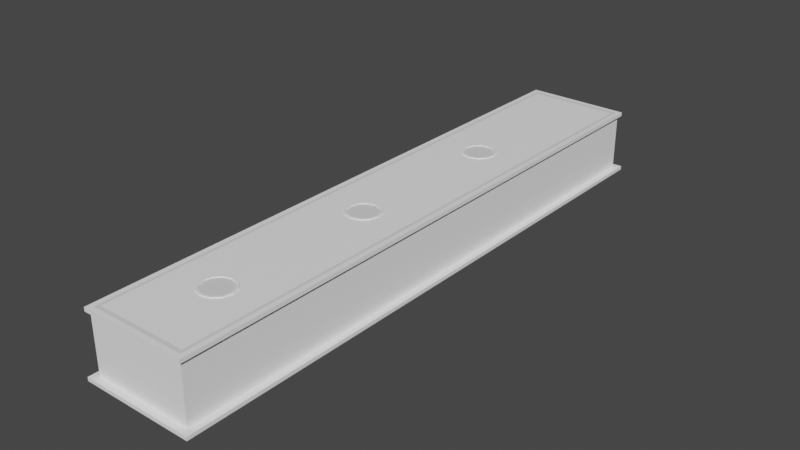 # Source: 05_rebar.blend  (saved by Blender 3.3.6; exported with 4.5.12 LTS)
import bpy
from mathutils import Matrix  # noqa: F401  (used for matrix-valued properties, if any)

bpy.ops.wm.read_factory_settings(use_empty=True)
scene = bpy.context.scene
scene.name = 'Scene'

# ---- collections
col_collection = bpy.data.collections.new('Collection'); scene.collection.children.link(col_collection)

# ---- materials (node trees are filled in below, after node groups)
mat_part_a = bpy.data.materials.new('Part_A')
mat_part_a.use_transparent_shadow = False
mat_part_b = bpy.data.materials.new('Part_B')
mat_part_b.use_transparent_shadow = False

# ---- material node trees
mat_part_a.use_nodes = True; mat_part_a.node_tree.nodes.clear()
_N = mat_part_a.node_tree.nodes; _L = mat_part_a.node_tree.links
n0 = _N.new('ShaderNodeBsdfPrincipled'); n0.name = 'Principled BSDF'; n0.location = (10, 300)
n0.distribution = 'GGX'
n0.subsurface_method = 'RANDOM_WALK_SKIN'
n0.inputs[0].default_value = (1.0, 1.0, 1.0, 1.0)
n0.inputs[3].default_value = 1.45
n0.inputs[27].default_value = (0.0, 0.0, 0.0, 1.0)
n0.inputs[28].default_value = 1.0
n1 = _N.new('ShaderNodeOutputMaterial'); n1.name = 'Material Output'; n1.location = (300, 300)
_L.new(n0.outputs[0], n1.inputs[0])
n1.is_active_output = True
mat_part_b.use_nodes = True; mat_part_b.node_tree.nodes.clear()
_N = mat_part_b.node_tree.nodes; _L = mat_part_b.node_tree.links
n0 = _N.new('ShaderNodeBsdfPrincipled'); n0.name = 'Principled BSDF'; n0.location = (10, 300)
n0.distribution = 'GGX'
n0.subsurface_method = 'RANDOM_WALK_SKIN'
n0.inputs[3].default_value = 1.45
n0.inputs[27].default_value = (0.0, 0.0, 0.0, 1.0)
n0.inputs[28].default_value = 1.0
n1 = _N.new('ShaderNodeOutputMaterial'); n1.name = 'Material Output'; n1.location = (300, 300)
_L.new(n0.outputs[0], n1.inputs[0])
n1.is_active_output = True

# ---- world
world_world = bpy.data.worlds.new('World'); scene.world = world_world
world_world.use_nodes = True; world_world.node_tree.nodes.clear()
_N = world_world.node_tree.nodes; _L = world_world.node_tree.links
n0 = _N.new('ShaderNodeOutputWorld'); n0.name = 'World Output'; n0.location = (300, 300)
n1 = _N.new('ShaderNodeBackground'); n1.name = 'Background'; n1.location = (10, 300)
n1.inputs[0].default_value = (0.05088, 0.05088, 0.05088, 1.0)
_L.new(n1.outputs[0], n0.inputs[0])
n0.is_active_output = True
world_world.color = (0.05088, 0.05088, 0.05088)
world_world.use_sun_shadow = False
world_world.sun_shadow_jitter_overblur = 0.0

# ---- meshes
me_x = bpy.data.meshes.new('메쉬')
me_x.from_pydata([(-21.27, 91.5, 314.4), (-12.28, 91.5, 323.4), (-7.629e-06, 91.5, 326.7), (12.28, 91.5, 323.4), (21.27, 91.5, 314.4), (24.56, 91.5, 302.2), (-24.56, 91.5, 302.2), (-17.69, 91.5, 312.4), (-10.21, 91.5, 319.8), (-7.629e-06, 91.5, 302.2), (-7.629e-06, 91.5, 322.6), (10.21, 91.5, 319.8), (17.69, 91.5, 312.4), (20.43, 91.5, 302.2), (-20.43, 91.5, 302.2), (-21.27, 91.5, 289.9), (-12.28, 91.5, 280.9), (-7.629e-06, 91.5, 277.6), (12.28, 91.5, 280.9), (21.27, 91.5, 289.9), (-17.69, 91.5, 291.9), (-10.21, 91.5, 284.5), (-7.629e-06, 91.5, 281.7), (10.21, 91.5, 284.5), (17.69, 91.5, 291.9), (-10.49, 92.52, 320.3), (-18.17, 92.52, 312.6), (-20.98, 92.52, 302.2), (-18.17, 92.52, 291.7), (-10.49, 92.52, 284.0), (-7.629e-06, 92.52, 281.2), (10.49, 92.52, 284.0), (18.17, 92.52, 291.7), (20.98, 92.52, 302.2), (18.17, 92.52, 312.6), (10.49, 92.52, 320.3), (-7.629e-06, 92.52, 323.1), (-11.94, 92.52, 322.8), (-20.68, 92.52, 314.1), (-23.88, 92.52, 302.2), (-20.68, 92.52, 290.2), (-11.94, 92.52, 281.5), (-7.629e-06, 92.52, 278.3), (11.94, 92.52, 281.5), (20.68, 92.52, 290.2), (23.88, 92.52, 302.2), (20.68, 92.52, 314.1), (11.94, 92.52, 322.8), (-7.629e-06, 92.52, 326.0), (-21.27, 91.5, 80.39), (-12.28, 91.5, 89.38), (-7.629e-06, 91.5, 92.67), (12.28, 91.5, 89.38), (21.27, 91.5, 80.39), (24.56, 91.5, 68.11), (-24.56, 91.5, 68.11), (-17.69, 91.5, 78.32), (-10.21, 91.5, 85.8), (-7.629e-06, 91.5, 68.11), (-7.629e-06, 91.5, 88.53), (10.21, 91.5, 85.8), (17.69, 91.5, 78.32), (20.43, 91.5, 68.11), (-20.43, 91.5, 68.11), (-21.27, 91.5, 55.83), (-12.28, 91.5, 46.84), (-7.629e-06, 91.5, 43.55), (12.28, 91.5, 46.84), (21.27, 91.5, 55.83), (-17.69, 91.5, 57.9), (-10.21, 91.5, 50.42), (-7.629e-06, 91.5, 47.68), (10.21, 91.5, 50.42), (17.69, 91.5, 57.9), (-10.49, 92.52, 86.28), (-18.17, 92.52, 78.6), (-20.98, 92.52, 68.11), (-18.17, 92.52, 57.62), (-10.49, 92.52, 49.94), (-7.629e-06, 92.52, 47.13), (10.49, 92.52, 49.94), (18.17, 92.52, 57.62), (20.98, 92.52, 68.11), (18.17, 92.52, 78.6), (10.49, 92.52, 86.28), (-7.629e-06, 92.52, 89.09), (-11.94, 92.52, 88.79), (-20.68, 92.52, 80.05), (-23.88, 92.52, 68.11), (-20.68, 92.52, 56.17), (-11.94, 92.52, 47.43), (-7.629e-06, 92.52, 44.23), (11.94, 92.52, 47.43), (20.68, 92.52, 56.17), (23.88, 92.52, 68.11), (20.68, 92.52, 80.05), (11.94, 92.52, 88.79), (-7.629e-06, 92.52, 91.99), (-21.27, 91.5, -153.7), (-12.28, 91.5, -144.7), (-7.629e-06, 91.5, -141.4), (12.28, 91.5, -144.7), (21.27, 91.5, -153.7), (24.56, 91.5, -165.9), (-24.56, 91.5, -165.9), (-17.69, 91.5, -155.7), (-10.21, 91.5, -148.2), (-7.629e-06, 91.5, -165.9), (-7.629e-06, 91.5, -145.5), (10.21, 91.5, -148.2), (17.69, 91.5, -155.7), (20.43, 91.5, -165.9), (-20.43, 91.5, -165.9), (-21.27, 91.5, -178.2), (-12.28, 91.5, -187.2), (-7.629e-06, 91.5, -190.5), (12.28, 91.5, -187.2), (21.27, 91.5, -178.2), (-17.69, 91.5, -176.2), (-10.21, 91.5, -183.6), (-7.629e-06, 91.5, -186.4), (10.21, 91.5, -183.6), (17.69, 91.5, -176.2), (-10.49, 92.52, -147.8), (-18.17, 92.52, -155.4), (-20.98, 92.52, -165.9), (-18.17, 92.52, -176.4), (-10.49, 92.52, -184.1), (-7.629e-06, 92.52, -186.9), (10.49, 92.52, -184.1), (18.17, 92.52, -176.4), (20.98, 92.52, -165.9), (18.17, 92.52, -155.4), (10.49, 92.52, -147.8), (-7.629e-06, 92.52, -145.0), (-11.94, 92.52, -145.3), (-20.68, 92.52, -154.0), (-23.88, 92.52, -165.9), (-20.68, 92.52, -177.9), (-11.94, 92.52, -186.6), (-7.629e-06, 92.52, -189.8), (11.94, 92.52, -186.6), (20.68, 92.52, -177.9), (23.88, 92.52, -165.9), (20.68, 92.52, -154.0), (11.94, 92.52, -145.3), (-7.629e-06, 92.52, -142.1), (-74.83, 91.5, -417.5), (-74.83, 86.11, -417.5), (-70.52, 5.136, -413.6), (-68.12, 91.5, -410.5), (-63.76, 91.5, -405.0), (-70.52, 83.22, -413.6), (74.83, 91.5, -417.5), (74.83, 86.11, -417.5), (70.52, 5.136, -413.6), (68.12, 91.5, -410.5), (63.76, 91.5, -405.0), (70.52, 83.22, -413.6), (74.83, 91.5, 417.5), (74.83, 86.11, 417.5), (70.52, 5.136, 413.6), (68.12, 91.5, 410.5), (63.76, 91.5, 405.0), (70.52, 83.22, 413.6), (-70.52, 5.136, 413.6), (-7.629e-06, 83.22, 413.6), (-7.629e-06, 86.11, 417.5), (-7.629e-06, 91.5, 417.5), (-7.629e-06, 91.5, 410.5), (-7.629e-06, 91.5, 405.0), (-74.83, 91.5, 417.5), (-74.83, 86.11, 417.5), (-68.12, 91.5, 410.5), (-63.76, 91.5, 405.0), (-70.52, 83.22, 413.6), (-63.76, 91.5, 68.11), (63.76, 91.5, 68.11), (-63.76, 91.5, -165.5), (63.76, 91.5, -169.3), (79.66, 5.136, -422.7), (79.66, 1.77e-07, -422.7), (79.66, 5.136, 422.7), (79.66, -8.85e-08, 422.7), (-79.66, 5.136, -422.7), (-79.66, 1.77e-07, -422.7), (-79.66, 5.136, 422.7), (-79.66, 0.0, 422.7)], [], [(7, 8, 9), (8, 10, 9), (10, 11, 9), (11, 12, 9), (12, 13, 9), (14, 7, 9), (0, 1, 37, 38), (1, 2, 48, 37), (2, 3, 47, 48), (3, 4, 46, 47), (4, 5, 45, 46), (6, 0, 38, 39), (20, 9, 21), (21, 9, 22), (22, 9, 23), (23, 9, 24), (24, 9, 13), (14, 9, 20), (15, 40, 41, 16), (16, 41, 42, 17), (17, 42, 43, 18), (18, 43, 44, 19), (19, 44, 45, 5), (6, 39, 40, 15), (26, 25, 8, 7), (27, 26, 7, 14), (28, 27, 14, 20), (29, 28, 20, 21), (30, 29, 21, 22), (31, 30, 22, 23), (32, 31, 23, 24), (33, 32, 24, 13), (34, 33, 13, 12), (35, 34, 12, 11), (36, 35, 11, 10), (25, 36, 10, 8), (26, 38, 37, 25), (27, 39, 38, 26), (28, 40, 39, 27), (29, 41, 40, 28), (30, 42, 41, 29), (31, 43, 42, 30), (32, 44, 43, 31), (33, 45, 44, 32), (34, 46, 45, 33), (35, 47, 46, 34), (36, 48, 47, 35), (25, 37, 48, 36), (56, 57, 58), (57, 59, 58), (59, 60, 58), (60, 61, 58), (61, 62, 58), (63, 56, 58), (49, 50, 86, 87), (50, 51, 97, 86), (51, 52, 96, 97), (52, 53, 95, 96), (53, 54, 94, 95), (55, 49, 87, 88), (69, 58, 70), (70, 58, 71), (71, 58, 72), (72, 58, 73), (73, 58, 62), (63, 58, 69), (64, 89, 90, 65), (65, 90, 91, 66), (66, 91, 92, 67), (67, 92, 93, 68), (68, 93, 94, 54), (55, 88, 89, 64), (75, 74, 57, 56), (76, 75, 56, 63), (77, 76, 63, 69), (78, 77, 69, 70), (79, 78, 70, 71), (80, 79, 71, 72), (81, 80, 72, 73), (82, 81, 73, 62), (83, 82, 62, 61), (84, 83, 61, 60), (85, 84, 60, 59), (74, 85, 59, 57), (75, 87, 86, 74), (76, 88, 87, 75), (77, 89, 88, 76), (78, 90, 89, 77), (79, 91, 90, 78), (80, 92, 91, 79), (81, 93, 92, 80), (82, 94, 93, 81), (83, 95, 94, 82), (84, 96, 95, 83), (85, 97, 96, 84), (74, 86, 97, 85), (105, 106, 107), (106, 108, 107), (108, 109, 107), (109, 110, 107), (110, 111, 107), (112, 105, 107), (98, 99, 135, 136), (99, 100, 146, 135), (100, 101, 145, 146), (101, 102, 144, 145), (102, 103, 143, 144), (104, 98, 136, 137), (118, 107, 119), (119, 107, 120), (120, 107, 121), (121, 107, 122), (122, 107, 111), (112, 107, 118), (113, 138, 139, 114), (114, 139, 140, 115), (115, 140, 141, 116), (116, 141, 142, 117), (117, 142, 143, 103), (104, 137, 138, 113), (124, 123, 106, 105), (125, 124, 105, 112), (126, 125, 112, 118), (127, 126, 118, 119), (128, 127, 119, 120), (129, 128, 120, 121), (130, 129, 121, 122), (131, 130, 122, 111), (132, 131, 111, 110), (133, 132, 110, 109), (134, 133, 109, 108), (123, 134, 108, 106), (124, 136, 135, 123), (125, 137, 136, 124), (126, 138, 137, 125), (127, 139, 138, 126), (128, 140, 139, 127), (129, 141, 140, 128), (130, 142, 141, 129), (131, 143, 142, 130), (132, 144, 143, 131), (133, 145, 144, 132), (134, 146, 145, 133), (123, 135, 146, 134), (150, 147, 171, 173), (151, 150, 173, 174, 176, 178), (154, 153, 159, 160), (147, 153, 154, 148), (152, 158, 155, 149), (161, 155, 158, 164), (115, 157, 151), (150, 156, 153, 147), (151, 157, 156, 150), (148, 154, 158, 152), (158, 154, 160, 164), (115, 151, 114), (157, 116, 117), (160, 159, 168, 167), (166, 161, 164), (177, 54, 53), (156, 162, 159, 153), (159, 162, 169, 168), (157, 179, 177, 163, 162, 156), (162, 163, 170, 169), (166, 164, 160, 167), (148, 172, 171, 147), (172, 167, 168, 171), (165, 166, 175), (149, 165, 175, 152), (50, 16, 17, 51), (171, 168, 169, 173), (173, 169, 170, 174), (166, 167, 172, 175), (152, 175, 172, 148), (98, 64, 65, 99), (53, 19, 5, 177), (101, 67, 68, 102), (176, 55, 64), (176, 49, 55), (68, 54, 177), (18, 52, 51, 17), (19, 53, 52, 18), (174, 1, 0), (117, 103, 179), (178, 98, 104), (179, 103, 102), (178, 104, 113), (102, 68, 177, 179), (66, 67, 101, 100), (99, 65, 66, 100), (176, 64, 98, 178), (113, 151, 178), (114, 151, 113), (157, 115, 116), (157, 117, 179), (155, 161, 182, 180), (180, 182, 183, 181), (149, 184, 186, 165), (184, 185, 187, 186), (165, 186, 182, 161), (186, 187, 183, 182), (165, 161, 166), (170, 2, 174), (2, 163, 3), (3, 163, 4), (174, 0, 6), (174, 2, 1), (170, 163, 2), (174, 6, 176), (163, 5, 4), (15, 16, 50, 49), (176, 6, 15, 49), (177, 5, 163), (180, 184, 149, 155), (185, 181, 183, 187), (185, 184, 180, 181)])
me_x.polygons.foreach_set('use_smooth', [True] * 216)
me_x.polygons.foreach_set('material_index', [1, 1, 1, 1, 1, 1, 0, 0, 0, 0, 0, 0, 1, 1, 1, 1, 1, 1, 0, 0, 0, 0, 0, 0, 0, 0, 0, 0, 0, 0, 0, 0, 0, 0, 0, 0, 0, 0, 0, 0, 0, 0, 0, 0, 0, 0, 0, 0, 1, 1, 1, 1, 1, 1, 0, 0, 0, 0, 0, 0, 1, 1, 1, 1, 1, 1, 0, 0, 0, 0, 0, 0, 0, 0, 0, 0, 0, 0, 0, 0, 0, 0, 0, 0, 0, 0, 0, 0, 0, 0, 0, 0, 0, 0, 0, 0, 1, 1, 1, 1, 1, 1, 0, 0, 0, 0, 0, 0, 1, 1, 1, 1, 1, 1, 0, 0, 0, 0, 0, 0, 0, 0, 0, 0, 0, 0, 0, 0, 0, 0, 0, 0, 0, 0, 0, 0, 0, 0, 0, 0, 0, 0, 0, 0, 0, 1, 0, 0, 0, 0, 0, 0, 1, 0, 0, 0, 0, 0, 0, 0, 0, 0, 1, 1, 0, 0, 0, 0, 0, 0, 0, 1, 0, 0, 0, 0, 0, 0, 0, 0, 0, 0, 0, 0, 0, 0, 0, 0, 0, 0, 0, 0, 0, 0, 0, 0, 0, 0, 0, 0, 0, 0, 0, 0, 0, 0, 0, 0, 0, 0, 0, 0, 0, 0, 0, 0])
_k = set([(0, 1), (0, 6), (0, 38), (0, 174), (1, 2), (1, 37), (1, 174), (2, 3), (2, 48), (2, 163), (2, 170), (2, 174), (3, 4), (3, 47), (3, 163), (4, 5), (4, 46), (4, 163), (5, 19), (5, 45), (5, 163), (5, 177), (6, 15), (6, 39), (6, 174), (6, 176), (7, 8), (7, 14), (7, 26), (8, 10), (8, 25), (9, 13), (9, 14), (10, 11), (10, 36), (11, 12), (11, 35), (12, 13), (12, 34), (13, 24), (13, 33), (14, 20), (14, 27), (15, 16), (15, 40), (15, 49), (16, 17), (16, 41), (16, 50), (17, 18), (17, 42), (17, 51), (18, 19), (18, 43), (18, 52), (19, 44), (19, 53), (20, 21), (20, 28), (21, 22), (21, 29), (22, 23), (22, 30), (23, 24), (23, 31), (24, 32), (25, 26), (25, 36), (25, 37), (26, 27), (26, 38), (27, 28), (27, 39), (28, 29), (28, 40), (29, 30), (29, 41), (30, 31), (30, 42), (31, 32), (31, 43), (32, 33), (32, 44), (33, 34), (33, 45), (34, 35), (34, 46), (35, 36), (35, 47), (36, 48), (37, 38), (37, 48), (38, 39), (39, 40), (40, 41), (41, 42), (42, 43), (43, 44), (44, 45), (45, 46), (46, 47), (47, 48), (49, 50), (49, 55), (49, 87), (49, 176), (50, 51), (50, 86), (51, 52), (51, 97), (52, 53), (52, 96), (53, 54), (53, 95), (53, 177), (54, 68), (54, 94), (54, 177), (55, 64), (55, 88), (55, 176), (56, 57), (56, 63), (56, 75), (57, 59), (57, 74), (58, 62), (58, 63), (59, 60), (59, 85), (60, 61), (60, 84), (61, 62), (61, 83), (62, 73), (62, 82), (63, 69), (63, 76), (64, 65), (64, 89), (64, 98), (64, 176), (65, 66), (65, 90), (65, 99), (66, 67), (66, 91), (66, 100), (67, 68), (67, 92), (67, 101), (68, 93), (68, 102), (68, 177), (69, 70), (69, 77), (70, 71), (70, 78), (71, 72), (71, 79), (72, 73), (72, 80), (73, 81), (74, 75), (74, 85), (74, 86), (75, 76), (75, 87), (76, 77), (76, 88), (77, 78), (77, 89), (78, 79), (78, 90), (79, 80), (79, 91), (80, 81), (80, 92), (81, 82), (81, 93), (82, 83), (82, 94), (83, 84), (83, 95), (84, 85), (84, 96), (85, 97), (86, 87), (86, 97), (87, 88), (88, 89), (89, 90), (90, 91), (91, 92), (92, 93), (93, 94), (94, 95), (95, 96), (96, 97), (98, 99), (98, 104), (98, 136), (98, 178), (99, 100), (99, 135), (100, 101), (100, 146), (101, 102), (101, 145), (102, 103), (102, 144), (102, 179), (103, 117), (103, 143), (103, 179), (104, 113), (104, 137), (104, 178), (105, 106), (105, 112), (105, 124), (106, 108), (106, 123), (107, 111), (107, 112), (108, 109), (108, 134), (109, 110), (109, 133), (110, 111), (110, 132), (111, 122), (111, 131), (112, 118), (112, 125), (113, 114), (113, 138), (113, 151), (113, 178), (114, 115), (114, 139), (114, 151), (115, 116), (115, 140), (115, 151), (115, 157), (116, 117), (116, 141), (116, 157), (117, 142), (117, 157), (117, 179), (118, 119), (118, 126), (119, 120), (119, 127), (120, 121), (120, 128), (121, 122), (121, 129), (122, 130), (123, 124), (123, 134), (123, 135), (124, 125), (124, 136), (125, 126), (125, 137), (126, 127), (126, 138), (127, 128), (127, 139), (128, 129), (128, 140), (129, 130), (129, 141), (130, 131), (130, 142), (131, 132), (131, 143), (132, 133), (132, 144), (133, 134), (133, 145), (134, 146), (135, 136), (135, 146), (136, 137), (137, 138), (138, 139), (139, 140), (140, 141), (141, 142), (142, 143), (143, 144), (144, 145), (145, 146), (147, 148), (147, 150), (147, 153), (147, 171), (148, 152), (148, 154), (148, 172), (149, 152), (149, 155), (149, 165), (149, 184), (150, 151), (150, 156), (150, 173), (151, 157), (151, 178), (152, 158), (152, 175), (153, 154), (153, 156), (153, 159), (154, 158), (154, 160), (155, 158), (155, 161), (155, 180), (156, 157), (156, 162), (157, 179), (158, 164), (159, 160), (159, 162), (159, 168), (160, 164), (160, 167), (161, 164), (161, 165), (161, 166), (161, 182), (162, 163), (162, 169), (163, 170), (163, 177), (164, 166), (165, 166), (165, 175), (165, 186), (166, 167), (166, 175), (167, 168), (167, 172), (168, 169), (168, 171), (169, 170), (169, 173), (170, 174), (171, 172), (171, 173), (172, 175), (173, 174), (174, 176), (176, 178), (177, 179), (180, 181), (180, 182), (180, 184), (181, 183), (181, 185), (182, 183), (182, 186), (183, 187), (184, 185), (184, 186), (185, 187), (186, 187)])
me_x.attributes.new('sharp_edge', 'BOOLEAN', 'EDGE').data.foreach_set('value', [ (min(e.vertices), max(e.vertices)) in _k for e in me_x.edges])
_uv = me_x.uv_layers.new(name='map1')
_uv.uv.foreach_set('vector', [0.2659, 0.02657, 0.2659, 0.02657, 0.2659, 0.02656, 0.2659, 0.02657, 0.2659, 0.02657, 0.2659, 0.02656, 0.2659, 0.02657, 0.2659, 0.02657, 0.2659, 0.02656, 0.2659, 0.02657, 0.2659, 0.02656, 0.2659, 0.02656, 0.2659, 0.02656, 0.2659, 0.02656, 0.2659, 0.02656, 0.2659, 0.02656, 0.2659, 0.02657, 0.2659, 0.02656, 0.2345, 0.255, 0.2349, 0.2548, 0.2349, 0.2548, 0.2345, 0.255, 0.2349, 0.2548, 0.2354, 0.2548, 0.2354, 0.2549, 0.2349, 0.2548, 0.2354, 0.2548, 0.2359, 0.2551, 0.2358, 0.2551, 0.2354, 0.2549, 0.2359, 0.2551, 0.2361, 0.2555, 0.236, 0.2555, 0.2358, 0.2551, 0.2361, 0.2555, 0.236, 0.2559, 0.236, 0.2559, 0.236, 0.2555, 0.2341, 0.2553, 0.2345, 0.255, 0.2345, 0.255, 0.2342, 0.2553, 0.2659, 0.02657, 0.2659, 0.02656, 0.2659, 0.02657, 0.2659, 0.02657, 0.2659, 0.02656, 0.2659, 0.02657, 0.2659, 0.02657, 0.2659, 0.02656, 0.2659, 0.02657, 0.2659, 0.02657, 0.2659, 0.02656, 0.2659, 0.02656, 0.2659, 0.02656, 0.2659, 0.02656, 0.2659, 0.02656, 0.2659, 0.02656, 0.2659, 0.02656, 0.2659, 0.02657, 0.2345, 0.255, 0.2345, 0.255, 0.2349, 0.2548, 0.2349, 0.2548, 0.2349, 0.2548, 0.2349, 0.2548, 0.2354, 0.2549, 0.2354, 0.2548, 0.2354, 0.2548, 0.2354, 0.2549, 0.2358, 0.2551, 0.2359, 0.2551, 0.2359, 0.2551, 0.2358, 0.2551, 0.236, 0.2555, 0.2361, 0.2555, 0.2361, 0.2555, 0.236, 0.2555, 0.236, 0.2559, 0.236, 0.2559, 0.2341, 0.2553, 0.2342, 0.2553, 0.2345, 0.255, 0.2345, 0.255, 0.2345, 0.255, 0.2349, 0.2549, 0.235, 0.2549, 0.2346, 0.2551, 0.2343, 0.2553, 0.2345, 0.255, 0.2346, 0.2551, 0.2343, 0.2554, 0.2345, 0.255, 0.2343, 0.2553, 0.2343, 0.2554, 0.2346, 0.2551, 0.2349, 0.2549, 0.2345, 0.255, 0.2346, 0.2551, 0.235, 0.2549, 0.2354, 0.2549, 0.2349, 0.2549, 0.235, 0.2549, 0.2354, 0.255, 0.2358, 0.2551, 0.2354, 0.2549, 0.2354, 0.255, 0.2357, 0.2552, 0.236, 0.2555, 0.2358, 0.2551, 0.2357, 0.2552, 0.2359, 0.2555, 0.2359, 0.2558, 0.236, 0.2555, 0.2359, 0.2555, 0.2359, 0.2558, 0.236, 0.2555, 0.2359, 0.2558, 0.2359, 0.2558, 0.2359, 0.2555, 0.2358, 0.2551, 0.236, 0.2555, 0.2359, 0.2555, 0.2357, 0.2552, 0.2354, 0.2549, 0.2358, 0.2551, 0.2357, 0.2552, 0.2354, 0.255, 0.2349, 0.2549, 0.2354, 0.2549, 0.2354, 0.255, 0.235, 0.2549, 0.2345, 0.255, 0.2345, 0.255, 0.2349, 0.2548, 0.2349, 0.2549, 0.2343, 0.2553, 0.2342, 0.2553, 0.2345, 0.255, 0.2345, 0.255, 0.2345, 0.255, 0.2345, 0.255, 0.2342, 0.2553, 0.2343, 0.2553, 0.2349, 0.2549, 0.2349, 0.2548, 0.2345, 0.255, 0.2345, 0.255, 0.2354, 0.2549, 0.2354, 0.2549, 0.2349, 0.2548, 0.2349, 0.2549, 0.2358, 0.2551, 0.2358, 0.2551, 0.2354, 0.2549, 0.2354, 0.2549, 0.236, 0.2555, 0.236, 0.2555, 0.2358, 0.2551, 0.2358, 0.2551, 0.2359, 0.2558, 0.236, 0.2559, 0.236, 0.2555, 0.236, 0.2555, 0.236, 0.2555, 0.236, 0.2555, 0.236, 0.2559, 0.2359, 0.2558, 0.2358, 0.2551, 0.2358, 0.2551, 0.236, 0.2555, 0.236, 0.2555, 0.2354, 0.2549, 0.2354, 0.2549, 0.2358, 0.2551, 0.2358, 0.2551, 0.2349, 0.2549, 0.2349, 0.2548, 0.2354, 0.2549, 0.2354, 0.2549, 0.2659, 0.02657, 0.2659, 0.02657, 0.2659, 0.02656, 0.2659, 0.02657, 0.2659, 0.02657, 0.2659, 0.02656, 0.2659, 0.02657, 0.2659, 0.02657, 0.2659, 0.02656, 0.2659, 0.02657, 0.2659, 0.02656, 0.2659, 0.02656, 0.2659, 0.02656, 0.2659, 0.02656, 0.2659, 0.02656, 0.2659, 0.02656, 0.2659, 0.02657, 0.2659, 0.02656, 0.2345, 0.255, 0.2349, 0.2548, 0.2349, 0.2548, 0.2345, 0.255, 0.2349, 0.2548, 0.2354, 0.2548, 0.2354, 0.2549, 0.2349, 0.2548, 0.2354, 0.2548, 0.2359, 0.2551, 0.2358, 0.2551, 0.2354, 0.2549, 0.2359, 0.2551, 0.2361, 0.2555, 0.236, 0.2555, 0.2358, 0.2551, 0.2361, 0.2555, 0.236, 0.2559, 0.236, 0.2559, 0.236, 0.2555, 0.2341, 0.2553, 0.2345, 0.255, 0.2345, 0.255, 0.2342, 0.2553, 0.2659, 0.02657, 0.2659, 0.02656, 0.2659, 0.02657, 0.2659, 0.02657, 0.2659, 0.02656, 0.2659, 0.02657, 0.2659, 0.02657, 0.2659, 0.02656, 0.2659, 0.02657, 0.2659, 0.02657, 0.2659, 0.02656, 0.2659, 0.02656, 0.2659, 0.02656, 0.2659, 0.02656, 0.2659, 0.02656, 0.2659, 0.02656, 0.2659, 0.02656, 0.2659, 0.02657, 0.2345, 0.255, 0.2345, 0.255, 0.2349, 0.2548, 0.2349, 0.2548, 0.2349, 0.2548, 0.2349, 0.2548, 0.2354, 0.2549, 0.2354, 0.2548, 0.2354, 0.2548, 0.2354, 0.2549, 0.2358, 0.2551, 0.2359, 0.2551, 0.2359, 0.2551, 0.2358, 0.2551, 0.236, 0.2555, 0.2361, 0.2555, 0.2361, 0.2555, 0.236, 0.2555, 0.236, 0.2559, 0.236, 0.2559, 0.2341, 0.2553, 0.2342, 0.2553, 0.2345, 0.255, 0.2345, 0.255, 0.2345, 0.255, 0.2349, 0.2549, 0.235, 0.2549, 0.2346, 0.2551, 0.2343, 0.2553, 0.2345, 0.255, 0.2346, 0.2551, 0.2343, 0.2554, 0.2345, 0.255, 0.2343, 0.2553, 0.2343, 0.2554, 0.2346, 0.2551, 0.2349, 0.2549, 0.2345, 0.255, 0.2346, 0.2551, 0.235, 0.2549, 0.2354, 0.2549, 0.2349, 0.2549, 0.235, 0.2549, 0.2354, 0.255, 0.2358, 0.2551, 0.2354, 0.2549, 0.2354, 0.255, 0.2357, 0.2552, 0.236, 0.2555, 0.2358, 0.2551, 0.2357, 0.2552, 0.2359, 0.2555, 0.2359, 0.2558, 0.236, 0.2555, 0.2359, 0.2555, 0.2359, 0.2558, 0.236, 0.2555, 0.2359, 0.2558, 0.2359, 0.2558, 0.2359, 0.2555, 0.2358, 0.2551, 0.236, 0.2555, 0.2359, 0.2555, 0.2357, 0.2552, 0.2354, 0.2549, 0.2358, 0.2551, 0.2357, 0.2552, 0.2354, 0.255, 0.2349, 0.2549, 0.2354, 0.2549, 0.2354, 0.255, 0.235, 0.2549, 0.2345, 0.255, 0.2345, 0.255, 0.2349, 0.2548, 0.2349, 0.2549, 0.2343, 0.2553, 0.2342, 0.2553, 0.2345, 0.255, 0.2345, 0.255, 0.2345, 0.255, 0.2345, 0.255, 0.2342, 0.2553, 0.2343, 0.2553, 0.2349, 0.2549, 0.2349, 0.2548, 0.2345, 0.255, 0.2345, 0.255, 0.2354, 0.2549, 0.2354, 0.2549, 0.2349, 0.2548, 0.2349, 0.2549, 0.2358, 0.2551, 0.2358, 0.2551, 0.2354, 0.2549, 0.2354, 0.2549, 0.236, 0.2555, 0.236, 0.2555, 0.2358, 0.2551, 0.2358, 0.2551, 0.2359, 0.2558, 0.236, 0.2559, 0.236, 0.2555, 0.236, 0.2555, 0.236, 0.2555, 0.236, 0.2555, 0.236, 0.2559, 0.2359, 0.2558, 0.2358, 0.2551, 0.2358, 0.2551, 0.236, 0.2555, 0.236, 0.2555, 0.2354, 0.2549, 0.2354, 0.2549, 0.2358, 0.2551, 0.2358, 0.2551, 0.2349, 0.2549, 0.2349, 0.2548, 0.2354, 0.2549, 0.2354, 0.2549, 0.2659, 0.02657, 0.2659, 0.02657, 0.2659, 0.02656, 0.2659, 0.02657, 0.2659, 0.02657, 0.2659, 0.02656, 0.2659, 0.02657, 0.2659, 0.02657, 0.2659, 0.02656, 0.2659, 0.02657, 0.2659, 0.02656, 0.2659, 0.02656, 0.2659, 0.02656, 0.2659, 0.02656, 0.2659, 0.02656, 0.2659, 0.02656, 0.2659, 0.02657, 0.2659, 0.02656, 0.2345, 0.255, 0.2349, 0.2548, 0.2349, 0.2548, 0.2345, 0.255, 0.2349, 0.2548, 0.2354, 0.2548, 0.2354, 0.2549, 0.2349, 0.2548, 0.2354, 0.2548, 0.2359, 0.2551, 0.2358, 0.2551, 0.2354, 0.2549, 0.2359, 0.2551, 0.2361, 0.2555, 0.236, 0.2555, 0.2358, 0.2551, 0.2361, 0.2555, 0.236, 0.2559, 0.236, 0.2559, 0.236, 0.2555, 0.2341, 0.2553, 0.2345, 0.255, 0.2345, 0.255, 0.2342, 0.2553, 0.2659, 0.02657, 0.2659, 0.02656, 0.2659, 0.02657, 0.2659, 0.02657, 0.2659, 0.02656, 0.2659, 0.02657, 0.2659, 0.02657, 0.2659, 0.02656, 0.2659, 0.02657, 0.2659, 0.02657, 0.2659, 0.02656, 0.2659, 0.02656, 0.2659, 0.02656, 0.2659, 0.02656, 0.2659, 0.02656, 0.2659, 0.02656, 0.2659, 0.02656, 0.2659, 0.02657, 0.2345, 0.255, 0.2345, 0.255, 0.2349, 0.2548, 0.2349, 0.2548, 0.2349, 0.2548, 0.2349, 0.2548, 0.2354, 0.2549, 0.2354, 0.2548, 0.2354, 0.2548, 0.2354, 0.2549, 0.2358, 0.2551, 0.2359, 0.2551, 0.2359, 0.2551, 0.2358, 0.2551, 0.236, 0.2555, 0.2361, 0.2555, 0.2361, 0.2555, 0.236, 0.2555, 0.236, 0.2559, 0.236, 0.2559, 0.2341, 0.2553, 0.2342, 0.2553, 0.2345, 0.255, 0.2345, 0.255, 0.2345, 0.255, 0.2349, 0.2549, 0.235, 0.2549, 0.2346, 0.2551, 0.2343, 0.2553, 0.2345, 0.255, 0.2346, 0.2551, 0.2343, 0.2554, 0.2345, 0.255, 0.2343, 0.2553, 0.2343, 0.2554, 0.2346, 0.2551, 0.2349, 0.2549, 0.2345, 0.255, 0.2346, 0.2551, 0.235, 0.2549, 0.2354, 0.2549, 0.2349, 0.2549, 0.235, 0.2549, 0.2354, 0.255, 0.2358, 0.2551, 0.2354, 0.2549, 0.2354, 0.255, 0.2357, 0.2552, 0.236, 0.2555, 0.2358, 0.2551, 0.2357, 0.2552, 0.2359, 0.2555, 0.2359, 0.2558, 0.236, 0.2555, 0.2359, 0.2555, 0.2359, 0.2558, 0.236, 0.2555, 0.2359, 0.2558, 0.2359, 0.2558, 0.2359, 0.2555, 0.2358, 0.2551, 0.236, 0.2555, 0.2359, 0.2555, 0.2357, 0.2552, 0.2354, 0.2549, 0.2358, 0.2551, 0.2357, 0.2552, 0.2354, 0.255, 0.2349, 0.2549, 0.2354, 0.2549, 0.2354, 0.255, 0.235, 0.2549, 0.2345, 0.255, 0.2345, 0.255, 0.2349, 0.2548, 0.2349, 0.2549, 0.2343, 0.2553, 0.2342, 0.2553, 0.2345, 0.255, 0.2345, 0.255, 0.2345, 0.255, 0.2345, 0.255, 0.2342, 0.2553, 0.2343, 0.2553, 0.2349, 0.2549, 0.2349, 0.2548, 0.2345, 0.255, 0.2345, 0.255, 0.2354, 0.2549, 0.2354, 0.2549, 0.2349, 0.2548, 0.2349, 0.2549, 0.2358, 0.2551, 0.2358, 0.2551, 0.2354, 0.2549, 0.2354, 0.2549, 0.236, 0.2555, 0.236, 0.2555, 0.2358, 0.2551, 0.2358, 0.2551, 0.2359, 0.2558, 0.236, 0.2559, 0.236, 0.2555, 0.236, 0.2555, 0.236, 0.2555, 0.236, 0.2555, 0.236, 0.2559, 0.2359, 0.2558, 0.2358, 0.2551, 0.2358, 0.2551, 0.236, 0.2555, 0.236, 0.2555, 0.2354, 0.2549, 0.2354, 0.2549, 0.2358, 0.2551, 0.2358, 0.2551, 0.2349, 0.2549, 0.2349, 0.2548, 0.2354, 0.2549, 0.2354, 0.2549, 0.2349, 0.3024, 0.2348, 0.3024, 0.2348, 0.3024, 0.2349, 0.3024, 0.4531, 0.02769, 0.4531, 0.02769, 0.4531, 0.02769, 0.4531, 0.02769, 0.4531, 0.02769, 0.4531, 0.02769, 0.2348, 0.3024, 0.2348, 0.3024, 0.2348, 0.3024, 0.2348, 0.3024, 0.2348, 0.3024, 0.2348, 0.3024, 0.2348, 0.3024, 0.2348, 0.3024, 0.2349, 0.2305, 0.2349, 0.2305, 0.2349, 0.2308, 0.2349, 0.2308, 0.2349, 0.2308, 0.2349, 0.2308, 0.2349, 0.2305, 0.2349, 0.2305, 0.2349, 0.3027, 0.2349, 0.3024, 0.2349, 0.3024, 0.2349, 0.3024, 0.2349, 0.3024, 0.2348, 0.3024, 0.2348, 0.3024, 0.4531, 0.02769, 0.4531, 0.02769, 0.4531, 0.02769, 0.4531, 0.02769, 0.2348, 0.3024, 0.2348, 0.3024, 0.2348, 0.3023, 0.2348, 0.3023, 0.2348, 0.3023, 0.2348, 0.3024, 0.2348, 0.3024, 0.2348, 0.3023, 0.2349, 0.3027, 0.2349, 0.3024, 0.2348, 0.303, 0.2349, 0.3024, 0.2348, 0.303, 0.2347, 0.303, 0.2348, 0.3024, 0.2348, 0.3024, 0.235, 0.3024, 0.235, 0.3024, 0.2348, 0.2305, 0.2349, 0.2308, 0.2349, 0.2305, 0.2348, 0.3027, 0.2348, 0.3027, 0.2348, 0.3027, 0.2349, 0.3024, 0.2349, 0.3024, 0.2348, 0.3024, 0.2348, 0.3024, 0.2348, 0.3024, 0.2349, 0.3024, 0.235, 0.3024, 0.235, 0.3024, 0.4531, 0.02769, 0.4531, 0.02769, 0.4531, 0.02769, 0.4531, 0.02769, 0.4531, 0.02769, 0.4531, 0.02769, 0.4531, 0.02769, 0.4531, 0.02769, 0.4531, 0.02769, 0.4531, 0.02769, 0.235, 0.3023, 0.2348, 0.3023, 0.2348, 0.3024, 0.235, 0.3024, 0.2348, 0.3024, 0.2348, 0.3024, 0.2348, 0.3024, 0.2348, 0.3024, 0.2348, 0.3024, 0.235, 0.3024, 0.235, 0.3024, 0.2348, 0.3024, 0.2348, 0.2308, 0.2348, 0.2305, 0.2349, 0.2305, 0.2349, 0.2308, 0.2348, 0.2308, 0.2349, 0.2305, 0.2349, 0.2305, 0.2349, 0.3027, 0.2349, 0.3026, 0.235, 0.3026, 0.2349, 0.3027, 0.2348, 0.3024, 0.235, 0.3024, 0.235, 0.3024, 0.2349, 0.3024, 0.4531, 0.02769, 0.4531, 0.02769, 0.4531, 0.02769, 0.4531, 0.02769, 0.235, 0.3023, 0.235, 0.3024, 0.2348, 0.3024, 0.2348, 0.3023, 0.2348, 0.3023, 0.2348, 0.3023, 0.2348, 0.3024, 0.2348, 0.3024, 0.2347, 0.3029, 0.2348, 0.3027, 0.2349, 0.3027, 0.2348, 0.3029, 0.2348, 0.3027, 0.2349, 0.3026, 0.2349, 0.3025, 0.2348, 0.3027, 0.2348, 0.3029, 0.2349, 0.3027, 0.2348, 0.3027, 0.2347, 0.3029, 0.2348, 0.3027, 0.2348, 0.3027, 0.2348, 0.3027, 0.2348, 0.3027, 0.2348, 0.3027, 0.2348, 0.3027, 0.2348, 0.3027, 0.2348, 0.3027, 0.2348, 0.3027, 0.2349, 0.3026, 0.2349, 0.3027, 0.2349, 0.3027, 0.235, 0.3026, 0.2349, 0.3026, 0.2348, 0.3027, 0.2349, 0.3027, 0.2349, 0.3026, 0.2349, 0.3024, 0.2349, 0.3025, 0.2349, 0.3025, 0.2347, 0.303, 0.2347, 0.303, 0.2347, 0.303, 0.2347, 0.303, 0.2347, 0.3029, 0.2347, 0.303, 0.2347, 0.303, 0.2347, 0.303, 0.2347, 0.3029, 0.2347, 0.303, 0.2347, 0.303, 0.2347, 0.303, 0.2347, 0.3029, 0.2348, 0.3027, 0.2348, 0.3027, 0.2347, 0.303, 0.2349, 0.3028, 0.2349, 0.3027, 0.2348, 0.3029, 0.2348, 0.3029, 0.2348, 0.3029, 0.2349, 0.3027, 0.2349, 0.3028, 0.2348, 0.3029, 0.2348, 0.3027, 0.2348, 0.3027, 0.2347, 0.3029, 0.2347, 0.303, 0.2347, 0.303, 0.2349, 0.3024, 0.2347, 0.303, 0.2348, 0.303, 0.2349, 0.3024, 0.2347, 0.303, 0.2349, 0.3024, 0.2348, 0.303, 0.2348, 0.303, 0.2349, 0.3024, 0.2347, 0.303, 0.2347, 0.303, 0.2371, 0.3037, 0.2346, 0.3037, 0.2345, 0.3037, 0.237, 0.3037, 0.237, 0.3037, 0.2345, 0.3037, 0.2345, 0.3038, 0.237, 0.3038, 0.2371, 0.3037, 0.237, 0.3037, 0.2345, 0.3037, 0.2346, 0.3037, 0.237, 0.3037, 0.237, 0.3038, 0.2345, 0.3038, 0.2345, 0.3037, 0.2364, 0.3037, 0.237, 0.3037, 0.2345, 0.3037, 0.2346, 0.3037, 0.237, 0.3037, 0.237, 0.3038, 0.2345, 0.3038, 0.2345, 0.3037, 0.2348, 0.2308, 0.2349, 0.2308, 0.2348, 0.2305, 0.235, 0.3025, 0.235, 0.3025, 0.2349, 0.3024, 0.235, 0.3025, 0.2349, 0.3024, 0.2349, 0.3025, 0.2349, 0.3025, 0.2349, 0.3024, 0.2349, 0.3025, 0.2349, 0.3024, 0.2349, 0.3025, 0.2349, 0.3025, 0.2349, 0.3024, 0.235, 0.3025, 0.2349, 0.3025, 0.235, 0.3025, 0.2349, 0.3024, 0.235, 0.3025, 0.2349, 0.3024, 0.2349, 0.3025, 0.2348, 0.3027, 0.2349, 0.3024, 0.2349, 0.3025, 0.2349, 0.3025, 0.2349, 0.3026, 0.2349, 0.3026, 0.2349, 0.3027, 0.2348, 0.3027, 0.2348, 0.3027, 0.2349, 0.3025, 0.2349, 0.3026, 0.2348, 0.3027, 0.2348, 0.3027, 0.2349, 0.3025, 0.2349, 0.3024, 0.235, 0.3026, 0.2353, 0.3026, 0.2353, 0.3026, 0.235, 0.3026, 0.2353, 0.3026, 0.235, 0.3026, 0.2356, 0.3019, 0.2359, 0.3019, 0.2353, 0.3026, 0.2353, 0.3026, 0.235, 0.3026, 0.235, 0.3026])
me_x.materials.append(mat_part_a)
me_x.materials.append(mat_part_b)
me_x.update()
me_x.normals_split_custom_set([tuple(v) for v in zip(*[iter([0.0, 1.0, 0.0, 0.0, 1.0, 0.0, 0.0, 1.0, 0.0, 0.0, 1.0, 0.0, 0.0, 1.0, 0.0, 0.0, 1.0, 0.0, 0.0, 1.0, 0.0, 0.0, 1.0, 0.0, 0.0, 1.0, 0.0, 0.0, 1.0, 0.0, 0.0, 1.0, 0.0, 0.0, 1.0, 0.0, 0.0, 1.0, 0.0, 0.0, 1.0, 0.0, 0.0, 1.0, 0.0, 0.0, 1.0, 0.0, 0.0, 1.0, 0.0, 0.0, 1.0, 0.0, -0.5961, 0.5379, 0.5961, -0.5961, 0.5379, 0.5961, -0.5961, 0.5379, 0.5961, -0.5961, 0.5379, 0.5961, -0.2182, 0.5379, 0.8143, -0.2182, 0.5379, 0.8143, -0.2182, 0.5379, 0.8143, -0.2182, 0.5379, 0.8143, 0.2182, 0.5379, 0.8143, 0.2182, 0.5379, 0.8143, 0.2182, 0.5379, 0.8143, 0.2182, 0.5379, 0.8143, 0.5961, 0.5379, 0.5961, 0.5961, 0.5379, 0.5961, 0.5961, 0.5379, 0.5961, 0.5961, 0.5379, 0.5961, 0.8143, 0.5379, 0.2182, 0.8143, 0.5379, 0.2182, 0.8143, 0.5379, 0.2182, 0.8143, 0.5379, 0.2182, -0.8143, 0.5379, 0.2182, -0.8143, 0.5379, 0.2182, -0.8143, 0.5379, 0.2182, -0.8143, 0.5379, 0.2182, 0.0, 1.0, 0.0, 0.0, 1.0, 0.0, 0.0, 1.0, 0.0, 0.0, 1.0, 0.0, 0.0, 1.0, 0.0, 0.0, 1.0, 0.0, 0.0, 1.0, 0.0, 0.0, 1.0, 0.0, 0.0, 1.0, 0.0, 0.0, 1.0, 0.0, 0.0, 1.0, 0.0, 0.0, 1.0, 0.0, 0.0, 1.0, 0.0, 0.0, 1.0, 0.0, 0.0, 1.0, 0.0, 0.0, 1.0, 0.0, 0.0, 1.0, 0.0, 0.0, 1.0, 0.0, -0.5961, 0.5379, -0.5961, -0.5961, 0.5379, -0.5961, -0.5961, 0.5379, -0.5961, -0.5961, 0.5379, -0.5961, -0.2182, 0.5379, -0.8143, -0.2182, 0.5379, -0.8143, -0.2182, 0.5379, -0.8143, -0.2182, 0.5379, -0.8143, 0.2182, 0.5379, -0.8143, 0.2182, 0.5379, -0.8143, 0.2182, 0.5379, -0.8143, 0.2182, 0.5379, -0.8143, 0.5961, 0.5379, -0.5961, 0.5961, 0.5379, -0.5961, 0.5961, 0.5379, -0.5961, 0.5961, 0.5379, -0.5961, 0.8143, 0.5379, -0.2182, 0.8143, 0.5379, -0.2182, 0.8143, 0.5379, -0.2182, 0.8143, 0.5379, -0.2182, -0.8143, 0.5379, -0.2182, -0.8143, 0.5379, -0.2182, -0.8143, 0.5379, -0.2182, -0.8143, 0.5379, -0.2182, 0.6258, 0.4655, -0.6258, 0.6258, 0.4655, -0.6258, 0.6258, 0.4655, -0.6258, 0.6258, 0.4655, -0.6258, 0.8549, 0.4655, -0.2291, 0.8549, 0.4655, -0.2291, 0.8549, 0.4655, -0.2291, 0.8549, 0.4655, -0.2291, 0.8549, 0.4655, 0.2291, 0.8549, 0.4655, 0.2291, 0.8549, 0.4655, 0.2291, 0.8549, 0.4655, 0.2291, 0.6258, 0.4655, 0.6258, 0.6258, 0.4655, 0.6258, 0.6258, 0.4655, 0.6258, 0.6258, 0.4655, 0.6258, 0.2291, 0.4655, 0.8549, 0.2291, 0.4655, 0.8549, 0.2291, 0.4655, 0.8549, 0.2291, 0.4655, 0.8549, -0.2291, 0.4655, 0.8549, -0.2291, 0.4655, 0.8549, -0.2291, 0.4655, 0.8549, -0.2291, 0.4655, 0.8549, -0.6258, 0.4655, 0.6258, -0.6258, 0.4655, 0.6258, -0.6258, 0.4655, 0.6258, -0.6258, 0.4655, 0.6258, -0.8549, 0.4655, 0.2291, -0.8549, 0.4655, 0.2291, -0.8549, 0.4655, 0.2291, -0.8549, 0.4655, 0.2291, -0.8549, 0.4655, -0.2291, -0.8549, 0.4655, -0.2291, -0.8549, 0.4655, -0.2291, -0.8549, 0.4655, -0.2291, -0.6258, 0.4655, -0.6258, -0.6258, 0.4655, -0.6258, -0.6258, 0.4655, -0.6258, -0.6258, 0.4655, -0.6258, -0.2291, 0.4655, -0.8549, -0.2291, 0.4655, -0.8549, -0.2291, 0.4655, -0.8549, -0.2291, 0.4655, -0.8549, 0.2291, 0.4655, -0.8549, 0.2291, 0.4655, -0.8549, 0.2291, 0.4655, -0.8549, 0.2291, 0.4655, -0.8549, 0.0, 1.0, 4.694e-07, 0.0, 1.0, 4.694e-07, 0.0, 1.0, 4.694e-07, 0.0, 1.0, 4.694e-07, 0.0, 1.0, 9.388e-07, 0.0, 1.0, 9.388e-07, 0.0, 1.0, 9.388e-07, 0.0, 1.0, 9.388e-07, 0.0, 1.0, 0.0, 0.0, 1.0, 0.0, 0.0, 1.0, 0.0, 0.0, 1.0, 0.0, 0.0, 1.0, -9.388e-07, 0.0, 1.0, -9.388e-07, 0.0, 1.0, -9.388e-07, 0.0, 1.0, -9.388e-07, 0.0, 1.0, -1.408e-06, 0.0, 1.0, -1.408e-06, 0.0, 1.0, -1.408e-06, 0.0, 1.0, -1.408e-06, 0.0, 1.0, 0.0, 0.0, 1.0, 0.0, 0.0, 1.0, 0.0, 0.0, 1.0, 0.0, 0.0, 1.0, -4.694e-07, 0.0, 1.0, -4.694e-07, 0.0, 1.0, -4.694e-07, 0.0, 1.0, -4.694e-07, 0.0, 1.0, 4.694e-07, 0.0, 1.0, 4.694e-07, 0.0, 1.0, 4.694e-07, 0.0, 1.0, 4.694e-07, 0.0, 1.0, 0.0, 0.0, 1.0, 0.0, 0.0, 1.0, 0.0, 0.0, 1.0, 0.0, 0.0, 1.0, 4.694e-07, 0.0, 1.0, 4.694e-07, 0.0, 1.0, 4.694e-07, 0.0, 1.0, 4.694e-07, 0.0, 1.0, 1.408e-06, 0.0, 1.0, 1.408e-06, 0.0, 1.0, 1.408e-06, 0.0, 1.0, 1.408e-06, 0.0, 1.0, 0.0, 0.0, 1.0, 0.0, 0.0, 1.0, 0.0, 0.0, 1.0, 0.0, 0.0, 1.0, 0.0, 0.0, 1.0, 0.0, 0.0, 1.0, 0.0, 0.0, 1.0, 0.0, 0.0, 1.0, 0.0, 0.0, 1.0, 0.0, 0.0, 1.0, 0.0, 0.0, 1.0, 0.0, 0.0, 1.0, 0.0, 0.0, 1.0, 0.0, 0.0, 1.0, 0.0, 0.0, 1.0, 0.0, 0.0, 1.0, 0.0, 0.0, 1.0, 0.0, 0.0, 1.0, 0.0, 0.0, 1.0, 0.0, 0.0, 1.0, 0.0, 0.0, 1.0, 0.0, -0.5961, 0.5379, 0.5961, -0.5961, 0.5379, 0.5961, -0.5961, 0.5379, 0.5961, -0.5961, 0.5379, 0.5961, -0.2182, 0.5379, 0.8143, -0.2182, 0.5379, 0.8143, -0.2182, 0.5379, 0.8143, -0.2182, 0.5379, 0.8143, 0.2182, 0.5379, 0.8143, 0.2182, 0.5379, 0.8143, 0.2182, 0.5379, 0.8143, 0.2182, 0.5379, 0.8143, 0.5961, 0.5379, 0.5961, 0.5961, 0.5379, 0.5961, 0.5961, 0.5379, 0.5961, 0.5961, 0.5379, 0.5961, 0.8143, 0.5379, 0.2182, 0.8143, 0.5379, 0.2182, 0.8143, 0.5379, 0.2182, 0.8143, 0.5379, 0.2182, -0.8143, 0.5379, 0.2182, -0.8143, 0.5379, 0.2182, -0.8143, 0.5379, 0.2182, -0.8143, 0.5379, 0.2182, 0.0, 1.0, 0.0, 0.0, 1.0, 0.0, 0.0, 1.0, 0.0, 0.0, 1.0, 0.0, 0.0, 1.0, 0.0, 0.0, 1.0, 0.0, 0.0, 1.0, 0.0, 0.0, 1.0, 0.0, 0.0, 1.0, 0.0, 0.0, 1.0, 0.0, 0.0, 1.0, 0.0, 0.0, 1.0, 0.0, 0.0, 1.0, 0.0, 0.0, 1.0, 0.0, 0.0, 1.0, 0.0, 0.0, 1.0, 0.0, 0.0, 1.0, 0.0, 0.0, 1.0, 0.0, -0.5961, 0.5379, -0.5961, -0.5961, 0.5379, -0.5961, -0.5961, 0.5379, -0.5961, -0.5961, 0.5379, -0.5961, -0.2182, 0.5379, -0.8143, -0.2182, 0.5379, -0.8143, -0.2182, 0.5379, -0.8143, -0.2182, 0.5379, -0.8143, 0.2182, 0.5379, -0.8143, 0.2182, 0.5379, -0.8143, 0.2182, 0.5379, -0.8143, 0.2182, 0.5379, -0.8143, 0.5961, 0.5379, -0.5961, 0.5961, 0.5379, -0.5961, 0.5961, 0.5379, -0.5961, 0.5961, 0.5379, -0.5961, 0.8143, 0.5379, -0.2182, 0.8143, 0.5379, -0.2182, 0.8143, 0.5379, -0.2182, 0.8143, 0.5379, -0.2182, -0.8143, 0.5379, -0.2182, -0.8143, 0.5379, -0.2182, -0.8143, 0.5379, -0.2182, -0.8143, 0.5379, -0.2182, 0.6258, 0.4655, -0.6258, 0.6258, 0.4655, -0.6258, 0.6258, 0.4655, -0.6258, 0.6258, 0.4655, -0.6258, 0.8549, 0.4655, -0.2291, 0.8549, 0.4655, -0.2291, 0.8549, 0.4655, -0.2291, 0.8549, 0.4655, -0.2291, 0.8549, 0.4655, 0.2291, 0.8549, 0.4655, 0.2291, 0.8549, 0.4655, 0.2291, 0.8549, 0.4655, 0.2291, 0.6258, 0.4655, 0.6258, 0.6258, 0.4655, 0.6258, 0.6258, 0.4655, 0.6258, 0.6258, 0.4655, 0.6258, 0.2291, 0.4655, 0.8549, 0.2291, 0.4655, 0.8549, 0.2291, 0.4655, 0.8549, 0.2291, 0.4655, 0.8549, -0.2291, 0.4655, 0.8549, -0.2291, 0.4655, 0.8549, -0.2291, 0.4655, 0.8549, -0.2291, 0.4655, 0.8549, -0.6258, 0.4655, 0.6258, -0.6258, 0.4655, 0.6258, -0.6258, 0.4655, 0.6258, -0.6258, 0.4655, 0.6258, -0.8549, 0.4655, 0.2291, -0.8549, 0.4655, 0.2291, -0.8549, 0.4655, 0.2291, -0.8549, 0.4655, 0.2291, -0.8549, 0.4655, -0.2291, -0.8549, 0.4655, -0.2291, -0.8549, 0.4655, -0.2291, -0.8549, 0.4655, -0.2291, -0.6258, 0.4655, -0.6258, -0.6258, 0.4655, -0.6258, -0.6258, 0.4655, -0.6258, -0.6258, 0.4655, -0.6258, -0.2291, 0.4655, -0.8549, -0.2291, 0.4655, -0.8549, -0.2291, 0.4655, -0.8549, -0.2291, 0.4655, -0.8549, 0.2291, 0.4655, -0.8549, 0.2291, 0.4655, -0.8549, 0.2291, 0.4655, -0.8549, 0.2291, 0.4655, -0.8549, 0.0, 1.0, 4.694e-07, 0.0, 1.0, 4.694e-07, 0.0, 1.0, 4.694e-07, 0.0, 1.0, 4.694e-07, 0.0, 1.0, 9.388e-07, 0.0, 1.0, 9.388e-07, 0.0, 1.0, 9.388e-07, 0.0, 1.0, 9.388e-07, 0.0, 1.0, 0.0, 0.0, 1.0, 0.0, 0.0, 1.0, 0.0, 0.0, 1.0, 0.0, 0.0, 1.0, -9.388e-07, 0.0, 1.0, -9.388e-07, 0.0, 1.0, -9.388e-07, 0.0, 1.0, -9.388e-07, 0.0, 1.0, -1.408e-06, 0.0, 1.0, -1.408e-06, 0.0, 1.0, -1.408e-06, 0.0, 1.0, -1.408e-06, 0.0, 1.0, 0.0, 0.0, 1.0, 0.0, 0.0, 1.0, 0.0, 0.0, 1.0, 0.0, 0.0, 1.0, -4.694e-07, 0.0, 1.0, -4.694e-07, 0.0, 1.0, -4.694e-07, 0.0, 1.0, -4.694e-07, 0.0, 1.0, 4.694e-07, 0.0, 1.0, 4.694e-07, 0.0, 1.0, 4.694e-07, 0.0, 1.0, 4.694e-07, 0.0, 1.0, 0.0, 0.0, 1.0, 0.0, 0.0, 1.0, 0.0, 0.0, 1.0, 0.0, 0.0, 1.0, 4.694e-07, 0.0, 1.0, 4.694e-07, 0.0, 1.0, 4.694e-07, 0.0, 1.0, 4.694e-07, 0.0, 1.0, 1.408e-06, 0.0, 1.0, 1.408e-06, 0.0, 1.0, 1.408e-06, 0.0, 1.0, 1.408e-06, 0.0, 1.0, 0.0, 0.0, 1.0, 0.0, 0.0, 1.0, 0.0, 0.0, 1.0, 0.0, 0.0, 1.0, 0.0, 0.0, 1.0, 0.0, 0.0, 1.0, 0.0, 0.0, 1.0, 0.0, 0.0, 1.0, 0.0, 0.0, 1.0, 0.0, 0.0, 1.0, 0.0, 0.0, 1.0, 0.0, 0.0, 1.0, 0.0, 0.0, 1.0, 0.0, 0.0, 1.0, 0.0, 0.0, 1.0, 0.0, 0.0, 1.0, 0.0, 0.0, 1.0, 0.0, 0.0, 1.0, 0.0, 0.0, 1.0, 0.0, 0.0, 1.0, 0.0, 0.0, 1.0, 0.0, -0.5961, 0.5379, 0.5961, -0.5961, 0.5379, 0.5961, -0.5961, 0.5379, 0.5961, -0.5961, 0.5379, 0.5961, -0.2182, 0.5379, 0.8143, -0.2182, 0.5379, 0.8143, -0.2182, 0.5379, 0.8143, -0.2182, 0.5379, 0.8143, 0.2182, 0.5379, 0.8143, 0.2182, 0.5379, 0.8143, 0.2182, 0.5379, 0.8143, 0.2182, 0.5379, 0.8143, 0.5961, 0.5379, 0.5961, 0.5961, 0.5379, 0.5961, 0.5961, 0.5379, 0.5961, 0.5961, 0.5379, 0.5961, 0.8143, 0.5379, 0.2182, 0.8143, 0.5379, 0.2182, 0.8143, 0.5379, 0.2182, 0.8143, 0.5379, 0.2182, -0.8143, 0.5379, 0.2182, -0.8143, 0.5379, 0.2182, -0.8143, 0.5379, 0.2182, -0.8143, 0.5379, 0.2182, 0.0, 1.0, 0.0, 0.0, 1.0, 0.0, 0.0, 1.0, 0.0, 0.0, 1.0, 0.0, 0.0, 1.0, 0.0, 0.0, 1.0, 0.0, 0.0, 1.0, 0.0, 0.0, 1.0, 0.0, 0.0, 1.0, 0.0, 0.0, 1.0, 0.0, 0.0, 1.0, 0.0, 0.0, 1.0, 0.0, 0.0, 1.0, 0.0, 0.0, 1.0, 0.0, 0.0, 1.0, 0.0, 0.0, 1.0, 0.0, 0.0, 1.0, 0.0, 0.0, 1.0, 0.0, -0.5961, 0.5379, -0.5961, -0.5961, 0.5379, -0.5961, -0.5961, 0.5379, -0.5961, -0.5961, 0.5379, -0.5961, -0.2182, 0.5379, -0.8143, -0.2182, 0.5379, -0.8143, -0.2182, 0.5379, -0.8143, -0.2182, 0.5379, -0.8143, 0.2182, 0.5379, -0.8143, 0.2182, 0.5379, -0.8143, 0.2182, 0.5379, -0.8143, 0.2182, 0.5379, -0.8143, 0.5961, 0.5379, -0.5961, 0.5961, 0.5379, -0.5961, 0.5961, 0.5379, -0.5961, 0.5961, 0.5379, -0.5961, 0.8143, 0.5379, -0.2182, 0.8143, 0.5379, -0.2182, 0.8143, 0.5379, -0.2182, 0.8143, 0.5379, -0.2182, -0.8143, 0.5379, -0.2182, -0.8143, 0.5379, -0.2182, -0.8143, 0.5379, -0.2182, -0.8143, 0.5379, -0.2182, 0.6258, 0.4655, -0.6258, 0.6258, 0.4655, -0.6258, 0.6258, 0.4655, -0.6258, 0.6258, 0.4655, -0.6258, 0.8549, 0.4655, -0.2291, 0.8549, 0.4655, -0.2291, 0.8549, 0.4655, -0.2291, 0.8549, 0.4655, -0.2291, 0.8549, 0.4655, 0.2291, 0.8549, 0.4655, 0.2291, 0.8549, 0.4655, 0.2291, 0.8549, 0.4655, 0.2291, 0.6258, 0.4655, 0.6258, 0.6258, 0.4655, 0.6258, 0.6258, 0.4655, 0.6258, 0.6258, 0.4655, 0.6258, 0.2291, 0.4655, 0.8549, 0.2291, 0.4655, 0.8549, 0.2291, 0.4655, 0.8549, 0.2291, 0.4655, 0.8549, -0.2291, 0.4655, 0.8549, -0.2291, 0.4655, 0.8549, -0.2291, 0.4655, 0.8549, -0.2291, 0.4655, 0.8549, -0.6258, 0.4655, 0.6258, -0.6258, 0.4655, 0.6258, -0.6258, 0.4655, 0.6258, -0.6258, 0.4655, 0.6258, -0.8549, 0.4655, 0.2291, -0.8549, 0.4655, 0.2291, -0.8549, 0.4655, 0.2291, -0.8549, 0.4655, 0.2291, -0.8549, 0.4655, -0.2291, -0.8549, 0.4655, -0.2291, -0.8549, 0.4655, -0.2291, -0.8549, 0.4655, -0.2291, -0.6258, 0.4655, -0.6258, -0.6258, 0.4655, -0.6258, -0.6258, 0.4655, -0.6258, -0.6258, 0.4655, -0.6258, -0.2291, 0.4655, -0.8549, -0.2291, 0.4655, -0.8549, -0.2291, 0.4655, -0.8549, -0.2291, 0.4655, -0.8549, 0.2291, 0.4655, -0.8549, 0.2291, 0.4655, -0.8549, 0.2291, 0.4655, -0.8549, 0.2291, 0.4655, -0.8549, 0.0, 1.0, 4.694e-07, 0.0, 1.0, 4.694e-07, 0.0, 1.0, 4.694e-07, 0.0, 1.0, 4.694e-07, 0.0, 1.0, 9.388e-07, 0.0, 1.0, 9.388e-07, 0.0, 1.0, 9.388e-07, 0.0, 1.0, 9.388e-07, 0.0, 1.0, 0.0, 0.0, 1.0, 0.0, 0.0, 1.0, 0.0, 0.0, 1.0, 0.0, 0.0, 1.0, -9.388e-07, 0.0, 1.0, -9.388e-07, 0.0, 1.0, -9.388e-07, 0.0, 1.0, -9.388e-07, 0.0, 1.0, -1.408e-06, 0.0, 1.0, -1.408e-06, 0.0, 1.0, -1.408e-06, 0.0, 1.0, -1.408e-06, 0.0, 1.0, 0.0, 0.0, 1.0, 0.0, 0.0, 1.0, 0.0, 0.0, 1.0, 0.0, 0.0, 1.0, -4.694e-07, 0.0, 1.0, -4.694e-07, 0.0, 1.0, -4.694e-07, 0.0, 1.0, -4.694e-07, 0.0, 1.0, 4.694e-07, 0.0, 1.0, 4.694e-07, 0.0, 1.0, 4.694e-07, 0.0, 1.0, 4.694e-07, 0.0, 1.0, 0.0, 0.0, 1.0, 0.0, 0.0, 1.0, 0.0, 0.0, 1.0, 0.0, 0.0, 1.0, 4.694e-07, 0.0, 1.0, 4.694e-07, 0.0, 1.0, 4.694e-07, 0.0, 1.0, 4.694e-07, 0.0, 1.0, 1.408e-06, 0.0, 1.0, 1.408e-06, 0.0, 1.0, 1.408e-06, 0.0, 1.0, 1.408e-06, 0.0, 1.0, 0.0, 0.0, 1.0, 0.0, 0.0, 1.0, 0.0, 0.0, 1.0, 0.0, 0.0, 1.0, 0.0, 0.0, 1.0, 0.0, 0.0, 1.0, 0.0, 0.0, 1.0, 0.0, 0.0, 1.0, -3.756e-09, 0.0, 1.0, -3.756e-09, 0.0, 1.0, -3.756e-09, 0.0, 1.0, -3.756e-09, 0.0, 1.0, -3.756e-09, 0.0, 1.0, -3.756e-09, 1.0, 0.0, 0.0, 1.0, 0.0, 0.0, 1.0, 0.0, 0.0, 1.0, 0.0, 0.0, 0.0, 0.0, -1.0, 0.0, 0.0, -1.0, 0.0, 0.0, -1.0, 0.0, 0.0, -1.0, 0.0, -1.173e-06, -1.0, 0.0, -1.173e-06, -1.0, 0.0, -1.173e-06, -1.0, 0.0, -1.173e-06, -1.0, 1.0, 6.048e-08, 0.0, 1.0, 6.048e-08, 0.0, 1.0, 6.048e-08, 0.0, 1.0, 6.048e-08, 0.0, 0.0, 1.0, 0.0, 0.0, 1.0, 0.0, 0.0, 1.0, 0.0, 0.0, 1.0, 0.0, 0.0, 1.0, 0.0, 0.0, 1.0, 0.0, 0.0, 1.0, 0.0, 0.0, 1.0, -1.364e-06, 0.0, 1.0, -1.364e-06, 0.0, 1.0, -1.364e-06, 0.0, 1.0, -1.364e-06, 0.0, -0.804, -0.5946, 0.0, -0.804, -0.5946, 0.0, -0.804, -0.5946, 0.0, -0.804, -0.5946, 0.5576, -0.8301, 0.0, 0.5576, -0.8301, 0.0, 0.5576, -0.8301, 0.0, 0.5576, -0.8301, 0.0, 0.0, 1.0, 0.0, 0.0, 1.0, 0.0, 0.0, 1.0, 0.0, 0.0, 1.0, 1.009e-07, 0.0, 1.0, 1.009e-07, 0.0, 1.0, 1.009e-07, 0.0, 0.0, 1.0, 0.0, 0.0, 1.0, 0.0, 0.0, 1.0, 0.0, 0.0, 1.0, 0.0, -1.173e-06, 1.0, 0.0, -1.173e-06, 1.0, 0.0, -1.173e-06, 1.0, 0.0, 1.0, -2.536e-07, 0.0, 1.0, -2.536e-07, 0.0, 1.0, -2.536e-07, 0.0, 1.0, 0.0, 0.0, 1.0, 0.0, 0.0, 1.0, 0.0, 0.0, 1.0, 0.0, 0.0, 1.0, 0.0, 0.0, 1.0, 0.0, 0.0, 1.0, 0.0, 0.0, 1.0, 0.0, 0.0, 1.0, 0.0, 0.0, 1.0, 0.0, 0.0, 1.0, 0.0, 0.0, 1.0, 0.0, 0.0, 1.0, 0.0, 0.0, 1.0, 0.0, 0.0, 1.0, 0.0, 0.0, 1.0, 0.0, 0.0, 1.0, 0.0, 0.0, 1.0, 0.0, 0.0, -0.804, 0.5946, 0.0, -0.804, 0.5946, 0.0, -0.804, 0.5946, 0.0, -0.804, 0.5946, -1.0, 0.0, 0.0, -1.0, 0.0, 0.0, -1.0, 0.0, 0.0, -1.0, 0.0, 0.0, 0.0, 0.0, 1.0, 0.0, 0.0, 1.0, 0.0, 0.0, 1.0, 0.0, 0.0, 1.0, 0.0, -1.173e-06, 1.0, 0.0, -1.173e-06, 1.0, 0.0, -1.173e-06, 1.0, -1.0, 0.0, -4.612e-09, -1.0, 0.0, -4.612e-09, -1.0, 0.0, -4.612e-09, -1.0, 0.0, -4.612e-09, 0.0, 1.0, 0.0, 0.0, 1.0, 0.0, 0.0, 1.0, 0.0, 0.0, 1.0, 0.0, 0.0, 1.0, 0.0, 0.0, 1.0, 0.0, 0.0, 1.0, 0.0, 0.0, 1.0, 0.0, 0.0, 1.0, 0.0, 0.0, 1.0, 0.0, 0.0, 1.0, 0.0, 0.0, 1.0, 0.0, 0.0, -0.804, 0.5946, 0.0, -0.804, 0.5946, 0.0, -0.804, 0.5946, 0.0, -0.804, 0.5946, -0.5576, -0.8301, 0.0, -0.5576, -0.8301, 0.0, -0.5576, -0.8301, 0.0, -0.5576, -0.8301, 0.0, 0.0, 1.0, 0.0, 0.0, 1.0, 0.0, 0.0, 1.0, 0.0, 0.0, 1.0, 0.0, 0.0, 1.0, 0.0, 0.0, 1.0, 0.0, 0.0, 1.0, 0.0, 0.0, 1.0, 0.0, 0.0, 1.0, 0.0, 0.0, 1.0, 0.0, 0.0, 1.0, 0.0, 0.0, 1.0, 0.0, 0.0, 1.0, 2.536e-07, 0.0, 1.0, 2.536e-07, 0.0, 1.0, 2.536e-07, 0.0, 1.0, -2.536e-07, 0.0, 1.0, -2.536e-07, 0.0, 1.0, -2.536e-07, 0.0, 1.0, 0.0, 0.0, 1.0, 0.0, 0.0, 1.0, 0.0, 0.0, 1.0, 0.0, 0.0, 1.0, 0.0, 0.0, 1.0, 0.0, 0.0, 1.0, 0.0, 0.0, 1.0, 0.0, 0.0, 1.0, 0.0, 0.0, 1.0, 0.0, 0.0, 1.0, 0.0, 0.0, 1.0, -2.041e-07, 0.0, 1.0, -2.041e-07, 0.0, 1.0, -2.041e-07, 0.0, 1.0, 0.0, 0.0, 1.0, 0.0, 0.0, 1.0, 0.0, 0.0, 1.0, -2.528e-07, 0.0, 1.0, -2.528e-07, 0.0, 1.0, -2.528e-07, 0.0, 1.0, -2.595e-07, 0.0, 1.0, -2.595e-07, 0.0, 1.0, -2.595e-07, 0.0, 1.0, 2.544e-07, 0.0, 1.0, 2.544e-07, 0.0, 1.0, 2.544e-07, 0.0, 1.0, 0.0, 0.0, 1.0, 0.0, 0.0, 1.0, 0.0, 0.0, 1.0, 0.0, 0.0, 1.0, 0.0, 0.0, 1.0, 0.0, 0.0, 1.0, 0.0, 0.0, 1.0, 0.0, 0.0, 1.0, 0.0, 0.0, 1.0, 0.0, 0.0, 1.0, 0.0, 0.0, 1.0, 0.0, 0.0, 1.0, 0.0, 0.0, 1.0, 0.0, 0.0, 1.0, 0.0, 0.0, 1.0, 0.0, 0.0, 1.0, -2.061e-08, 0.0, 1.0, -2.061e-08, 0.0, 1.0, -2.061e-08, 0.0, 1.0, 2.017e-07, 0.0, 1.0, 2.017e-07, 0.0, 1.0, 2.017e-07, 0.0, 1.0, -8.584e-08, 0.0, 1.0, -8.584e-08, 0.0, 1.0, -8.584e-08, 0.0, 1.0, 0.0, 0.0, 1.0, 0.0, 0.0, 1.0, 0.0, -5.22e-08, 1.0, 0.0, -5.22e-08, 1.0, 0.0, -5.22e-08, 1.0, 0.0, -5.22e-08, 1.0, 0.0, 1.0, 0.0, 0.0, 1.0, 0.0, 0.0, 1.0, 0.0, 0.0, 1.0, 0.0, 0.0, 5.22e-08, 1.0, 0.0, 5.22e-08, 1.0, 0.0, 5.22e-08, 1.0, 0.0, 5.22e-08, 1.0, 0.0, -1.0, 0.0, 0.0, -1.0, 0.0, 0.0, -1.0, 0.0, 0.0, -1.0, 0.0, 0.0, 0.0, 1.0, -5.005e-08, 0.0, 1.0, -5.005e-08, 0.0, 1.0, -5.005e-08, 0.0, 1.0, -5.005e-08, 0.0, 0.0, 1.0, 0.0, 0.0, 1.0, 0.0, 0.0, 1.0, 0.0, 0.0, 1.0, 0.0, -1.173e-06, 1.0, 0.0, -1.173e-06, 1.0, 0.0, -1.173e-06, 1.0, 0.0, 1.0, 0.0, 0.0, 1.0, 0.0, 0.0, 1.0, 0.0, 0.0, 1.0, 0.0, 0.0, 1.0, 0.0, 0.0, 1.0, 0.0, 0.0, 1.0, -4.081e-07, 0.0, 1.0, -4.081e-07, 0.0, 1.0, -4.081e-07, 0.0, 1.0, -1.489e-07, 0.0, 1.0, -1.489e-07, 0.0, 1.0, -1.489e-07, 0.0, 1.0, 2.084e-07, 0.0, 1.0, 2.084e-07, 0.0, 1.0, 2.084e-07, 0.0, 1.0, 0.0, 0.0, 1.0, 0.0, 0.0, 1.0, 0.0, 0.0, 1.0, 0.0, 0.0, 1.0, 0.0, 0.0, 1.0, 0.0, 0.0, 1.0, -1.489e-07, 0.0, 1.0, -1.489e-07, 0.0, 1.0, -1.489e-07, 0.0, 1.0, 0.0, 0.0, 1.0, 0.0, 0.0, 1.0, 0.0, 0.0, 1.0, 0.0, 0.0, 1.0, 1.202e-08, 0.0, 1.0, 1.202e-08, 0.0, 1.0, 1.202e-08, 0.0, 1.0, 1.202e-08, 0.0, 1.0, 0.0, 0.0, 1.0, 0.0, 0.0, 1.0, 0.0, 0.0, 1.0, 4.449e-08, 0.0, 1.0, 4.449e-08, 0.0, 1.0, 4.449e-08, 0.0, 1.0, 4.449e-08, -2.778e-10, -1.0, -2.617e-10, -2.778e-10, -1.0, -2.617e-10, -2.778e-10, -1.0, -2.617e-10, -2.778e-10, -1.0, -2.617e-10, 0.0, 0.0, -1.0, 0.0, 0.0, -1.0, 0.0, 0.0, -1.0, 0.0, 0.0, -1.0])] * 3)])

# ---- objects
ob_05_rebar = bpy.data.objects.new('05_rebar', me_x)

# ---- transforms, parenting, visibility, modifiers, constraints
ob_05_rebar.location = (0.0, 0.0, 0.0)
ob_05_rebar.rotation_euler = (1.571, -0.0, 0.0)
ob_05_rebar.scale = (0.01, 0.01, 0.01)
ob_05_rebar.color = (0.8, 0.8, 0.8, 1.0)

# ---- collection membership
col_collection.objects.link(ob_05_rebar)

# ---- scene / render settings (as saved in the file)
scene.frame_start = 1; scene.frame_end = 250; scene.frame_set(1)
scene.render.engine = 'BLENDER_EEVEE_NEXT'
scene.render.fps = 30
scene.cycles.sampling_pattern = 'TABULATED_SOBOL'
scene.cycles.use_light_tree = False
scene.view_settings.view_transform = 'Filmic'
bpy.context.view_layer.update()

# ---- added for rendering (the .blend has no active camera and no usable light): camera, sun
cam_auto = bpy.data.cameras.new('AutoCamera')
cam_auto.lens = 50.0
cam_auto.sensor_width = 36.0
cam_auto.clip_end = 1000.0
ob_auto_camera = bpy.data.objects.new('AutoCamera', cam_auto)
scene.collection.objects.link(ob_auto_camera)
ob_auto_camera.location = (8.0062, -9.60744, 6.86758)
ob_auto_camera.rotation_euler = (1.09748, -7.21219e-08, 0.694738)
scene.camera = ob_auto_camera
light_auto_sun = bpy.data.lights.new('AutoSun', 'SUN')
light_auto_sun.energy = 3.0
light_auto_sun.angle = 0.0523599
ob_auto_sun = bpy.data.objects.new('AutoSun', light_auto_sun)
scene.collection.objects.link(ob_auto_sun)
ob_auto_sun.rotation_euler = (0.872665, 0.174533, 0.523599)
bpy.context.view_layer.update()
